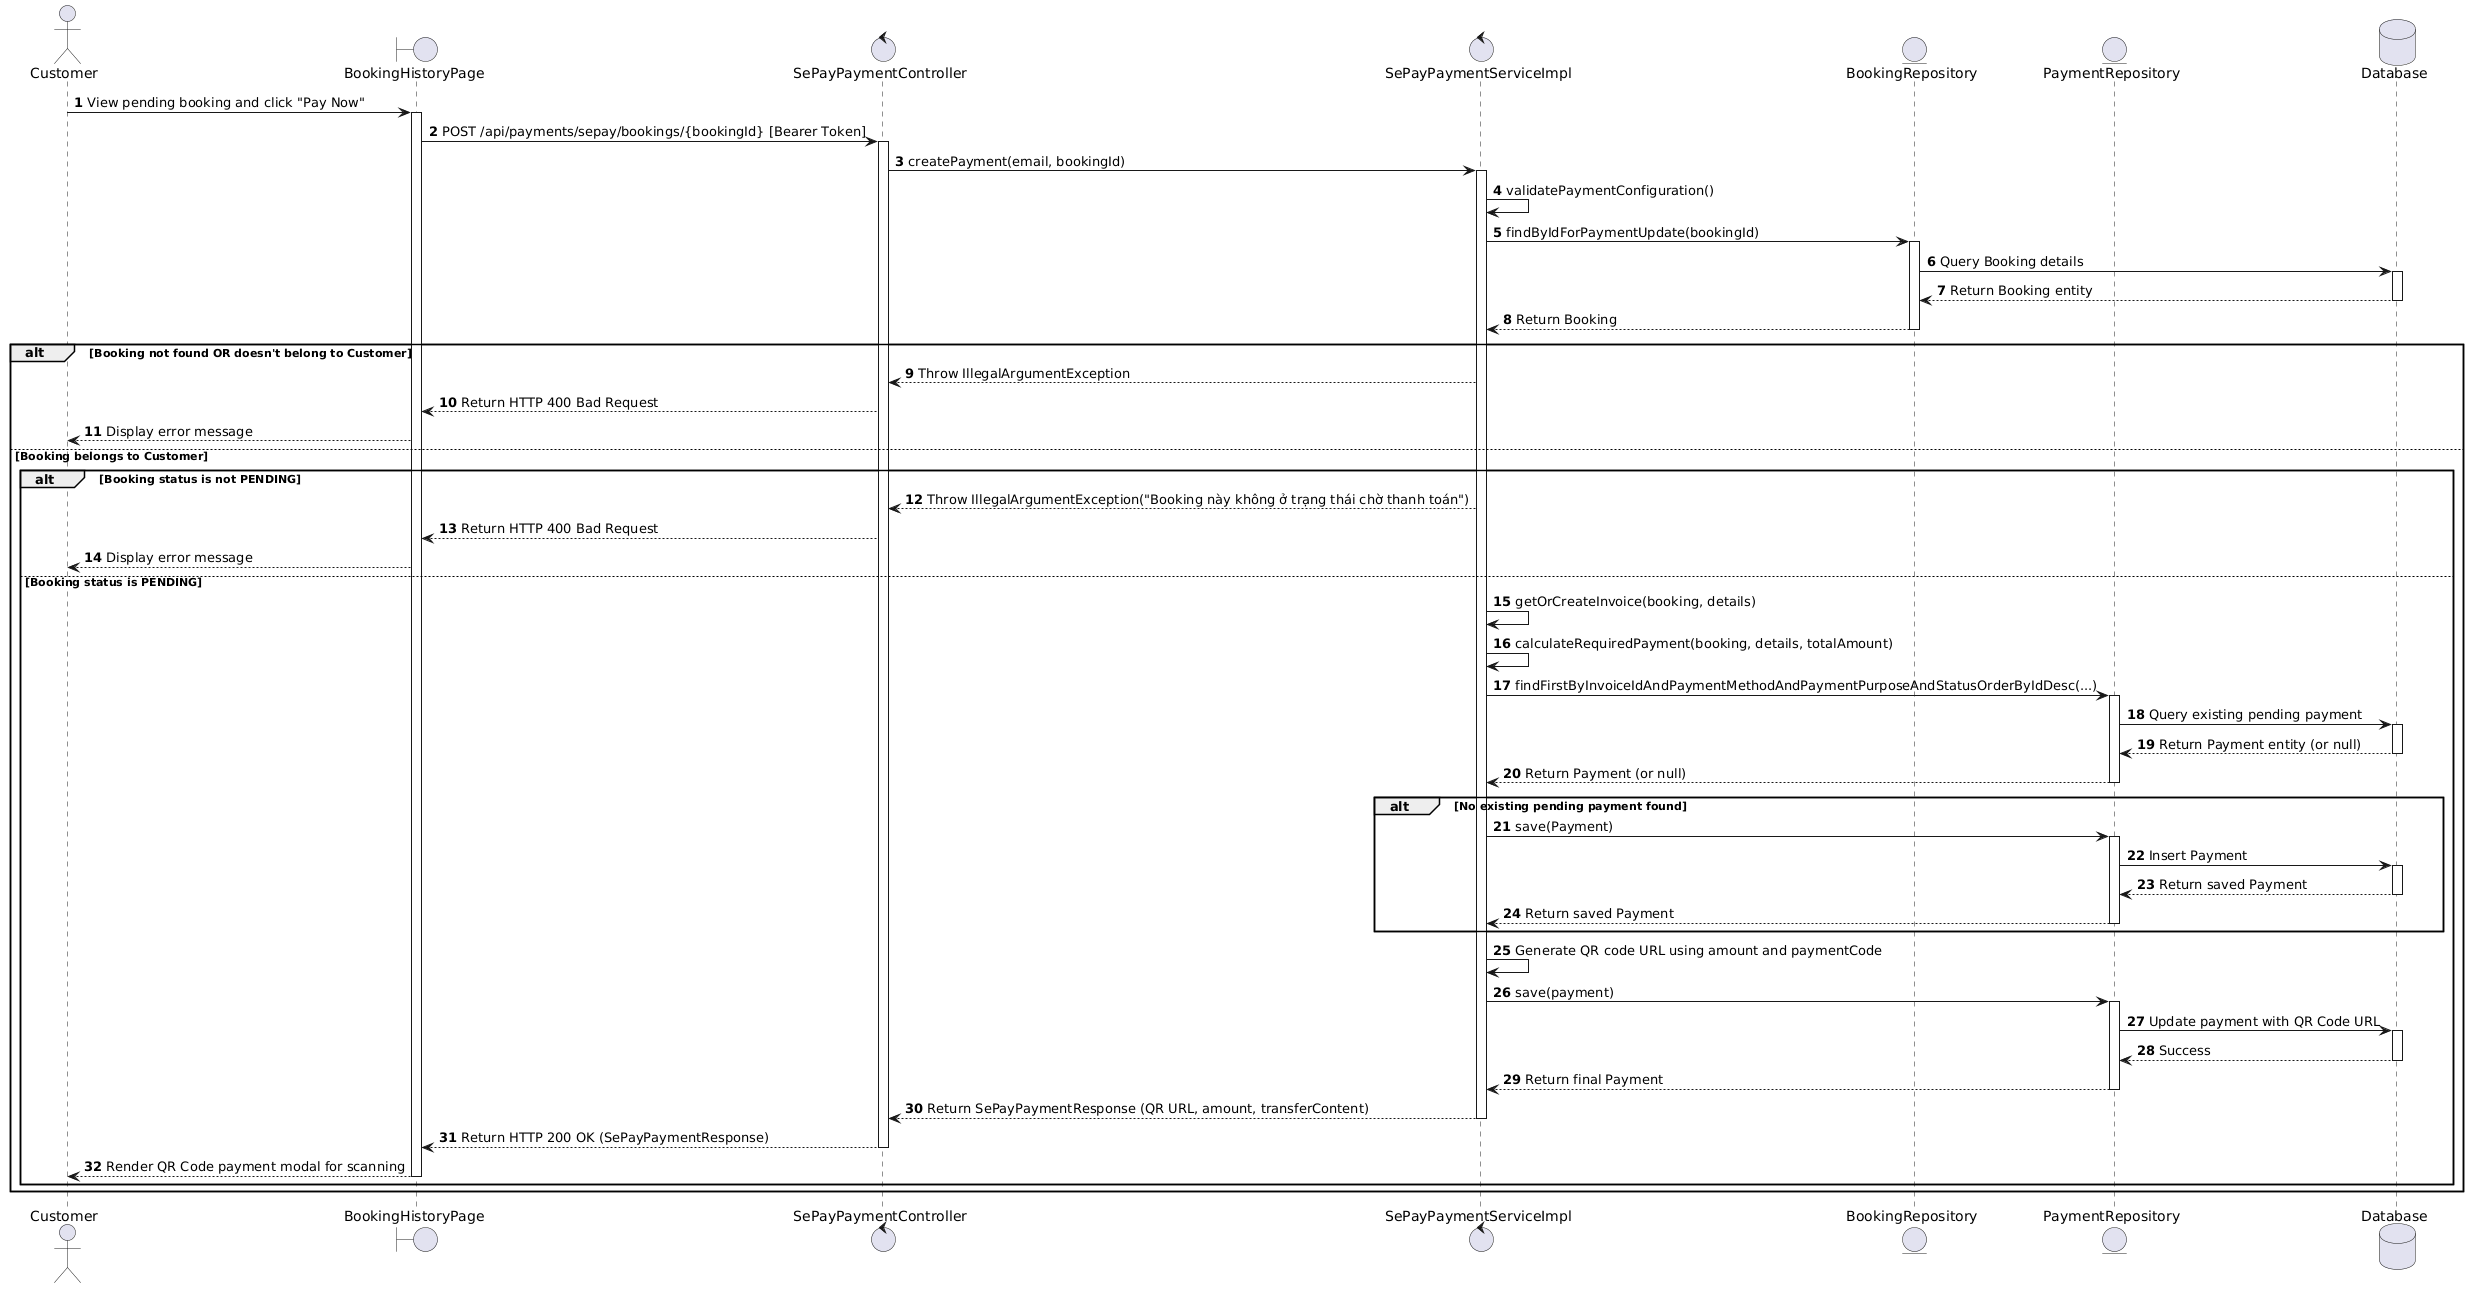

The diagram above was rendered by PlantUML. Its source (embedded in the PNG):
@startuml
actor Customer
boundary "BookingHistoryPage" as Page
control "SePayPaymentController" as Controller
control "SePayPaymentServiceImpl" as Service
entity "BookingRepository" as BookingRepo
entity "PaymentRepository" as PaymentRepo
database "Database" as Database

autonumber

Customer -> Page : View pending booking and click "Pay Now"
activate Page

Page -> Controller : POST /api/payments/sepay/bookings/{bookingId} [Bearer Token]
activate Controller

Controller -> Service : createPayment(email, bookingId)
activate Service

Service -> Service : validatePaymentConfiguration()

Service -> BookingRepo : findByIdForPaymentUpdate(bookingId)
activate BookingRepo
BookingRepo -> Database : Query Booking details
activate Database
Database --> BookingRepo : Return Booking entity
deactivate Database
BookingRepo --> Service : Return Booking
deactivate BookingRepo

alt Booking not found OR doesn't belong to Customer
    Service --> Controller : Throw IllegalArgumentException
    Controller --> Page : Return HTTP 400 Bad Request
    Page --> Customer : Display error message
else Booking belongs to Customer
    alt Booking status is not PENDING
        Service --> Controller : Throw IllegalArgumentException("Booking này không ở trạng thái chờ thanh toán")
        Controller --> Page : Return HTTP 400 Bad Request
        Page --> Customer : Display error message
    else Booking status is PENDING
        Service -> Service : getOrCreateInvoice(booking, details)
        Service -> Service : calculateRequiredPayment(booking, details, totalAmount)

        Service -> PaymentRepo : findFirstByInvoiceIdAndPaymentMethodAndPaymentPurposeAndStatusOrderByIdDesc(...)
        activate PaymentRepo
        PaymentRepo -> Database : Query existing pending payment
        activate Database
        Database --> PaymentRepo : Return Payment entity (or null)
        deactivate Database
        PaymentRepo --> Service : Return Payment (or null)
        deactivate PaymentRepo

        alt No existing pending payment found
            Service -> PaymentRepo : save(Payment)
            activate PaymentRepo
            PaymentRepo -> Database : Insert Payment
            activate Database
            Database --> PaymentRepo : Return saved Payment
            deactivate Database
            PaymentRepo --> Service : Return saved Payment
            deactivate PaymentRepo
        end

        Service -> Service : Generate QR code URL using amount and paymentCode
        
        Service -> PaymentRepo : save(payment)
        activate PaymentRepo
        PaymentRepo -> Database : Update payment with QR Code URL
        activate Database
        Database --> PaymentRepo : Success
        deactivate Database
        PaymentRepo --> Service : Return final Payment
        deactivate PaymentRepo

        Service --> Controller : Return SePayPaymentResponse (QR URL, amount, transferContent)
        deactivate Service

        Controller --> Page : Return HTTP 200 OK (SePayPaymentResponse)
        deactivate Controller

        Page --> Customer : Render QR Code payment modal for scanning
        deactivate Page
    end
end
@endum